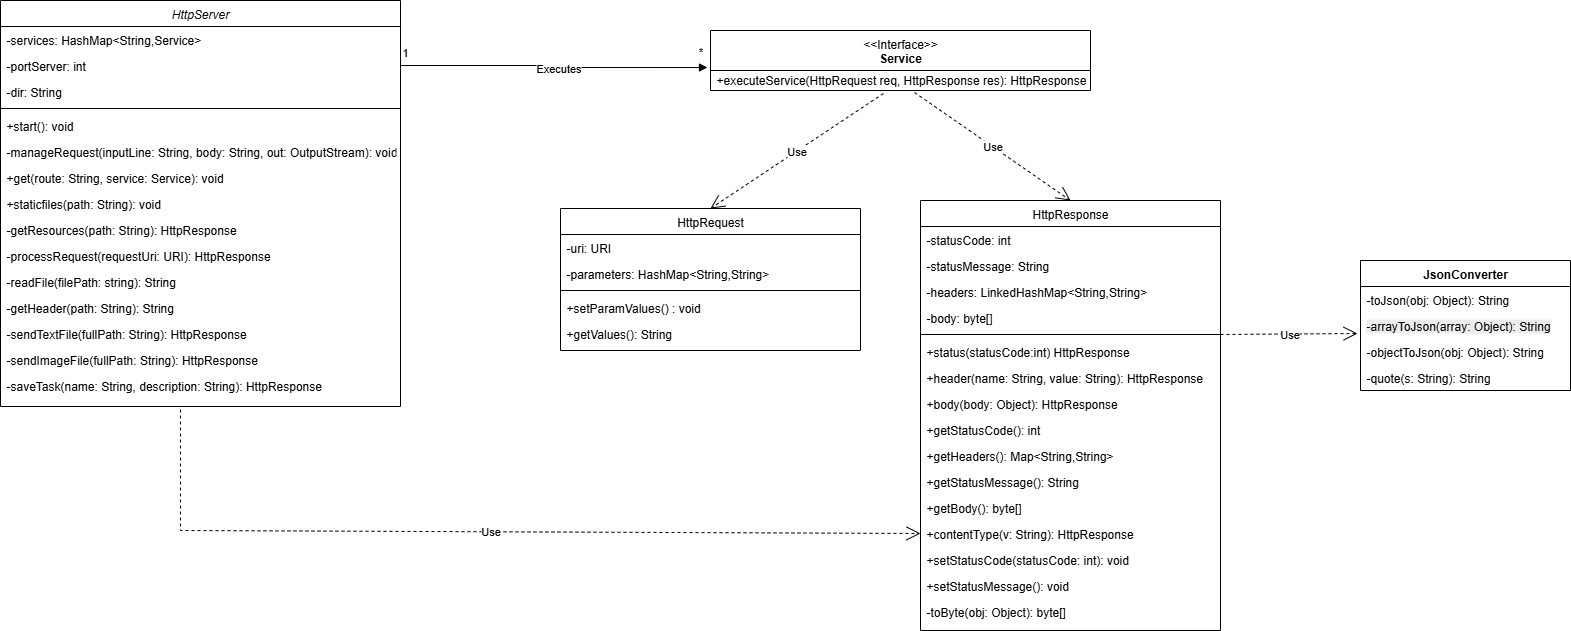

The diagram above was exported from draw.io. Its source (the exported page's mxGraphModel, read from the mxfile embedded in the PNG):
<mxGraphModel dx="1665" dy="777" grid="1" gridSize="10" guides="1" tooltips="1" connect="1" arrows="1" fold="1" page="1" pageScale="1" pageWidth="827" pageHeight="1169" math="0" shadow="0">
  <root>
    <mxCell id="0" />
    <mxCell id="1" parent="0" />
    <mxCell id="5mcOQJK2Cv57ZwkZuTUM-1" value="HttpServer" style="swimlane;fontStyle=2;align=center;verticalAlign=top;childLayout=stackLayout;horizontal=1;startSize=26;horizontalStack=0;resizeParent=1;resizeLast=0;collapsible=1;marginBottom=0;rounded=0;shadow=0;strokeWidth=1;" vertex="1" parent="1">
      <mxGeometry x="30" y="150" width="400" height="406" as="geometry">
        <mxRectangle x="230" y="140" width="160" height="26" as="alternateBounds" />
      </mxGeometry>
    </mxCell>
    <mxCell id="5mcOQJK2Cv57ZwkZuTUM-2" value="-services: HashMap&lt;String,Service&gt;" style="text;align=left;verticalAlign=top;spacingLeft=4;spacingRight=4;overflow=hidden;rotatable=0;points=[[0,0.5],[1,0.5]];portConstraint=eastwest;" vertex="1" parent="5mcOQJK2Cv57ZwkZuTUM-1">
      <mxGeometry y="26" width="400" height="26" as="geometry" />
    </mxCell>
    <mxCell id="5mcOQJK2Cv57ZwkZuTUM-3" value="-portServer: int" style="text;align=left;verticalAlign=top;spacingLeft=4;spacingRight=4;overflow=hidden;rotatable=0;points=[[0,0.5],[1,0.5]];portConstraint=eastwest;" vertex="1" parent="5mcOQJK2Cv57ZwkZuTUM-1">
      <mxGeometry y="52" width="400" height="26" as="geometry" />
    </mxCell>
    <mxCell id="5mcOQJK2Cv57ZwkZuTUM-4" value="-dir: String" style="text;align=left;verticalAlign=top;spacingLeft=4;spacingRight=4;overflow=hidden;rotatable=0;points=[[0,0.5],[1,0.5]];portConstraint=eastwest;" vertex="1" parent="5mcOQJK2Cv57ZwkZuTUM-1">
      <mxGeometry y="78" width="400" height="26" as="geometry" />
    </mxCell>
    <mxCell id="5mcOQJK2Cv57ZwkZuTUM-5" value="" style="line;html=1;strokeWidth=1;align=left;verticalAlign=middle;spacingTop=-1;spacingLeft=3;spacingRight=3;rotatable=0;labelPosition=right;points=[];portConstraint=eastwest;" vertex="1" parent="5mcOQJK2Cv57ZwkZuTUM-1">
      <mxGeometry y="104" width="400" height="8" as="geometry" />
    </mxCell>
    <mxCell id="5mcOQJK2Cv57ZwkZuTUM-6" value="+start(): void" style="text;align=left;verticalAlign=top;spacingLeft=4;spacingRight=4;overflow=hidden;rotatable=0;points=[[0,0.5],[1,0.5]];portConstraint=eastwest;" vertex="1" parent="5mcOQJK2Cv57ZwkZuTUM-1">
      <mxGeometry y="112" width="400" height="26" as="geometry" />
    </mxCell>
    <mxCell id="5mcOQJK2Cv57ZwkZuTUM-7" value="-manageRequest(inputLine: String, body: String, out: OutputStream): void&#10;" style="text;align=left;verticalAlign=top;spacingLeft=4;spacingRight=4;overflow=hidden;rotatable=0;points=[[0,0.5],[1,0.5]];portConstraint=eastwest;" vertex="1" parent="5mcOQJK2Cv57ZwkZuTUM-1">
      <mxGeometry y="138" width="400" height="26" as="geometry" />
    </mxCell>
    <mxCell id="5mcOQJK2Cv57ZwkZuTUM-8" value="+get(route: String, service: Service): void" style="text;align=left;verticalAlign=top;spacingLeft=4;spacingRight=4;overflow=hidden;rotatable=0;points=[[0,0.5],[1,0.5]];portConstraint=eastwest;" vertex="1" parent="5mcOQJK2Cv57ZwkZuTUM-1">
      <mxGeometry y="164" width="400" height="26" as="geometry" />
    </mxCell>
    <mxCell id="5mcOQJK2Cv57ZwkZuTUM-9" value="+staticfiles(path: String): void" style="text;align=left;verticalAlign=top;spacingLeft=4;spacingRight=4;overflow=hidden;rotatable=0;points=[[0,0.5],[1,0.5]];portConstraint=eastwest;" vertex="1" parent="5mcOQJK2Cv57ZwkZuTUM-1">
      <mxGeometry y="190" width="400" height="26" as="geometry" />
    </mxCell>
    <mxCell id="5mcOQJK2Cv57ZwkZuTUM-10" value="-getResources(path: String): HttpResponse" style="text;align=left;verticalAlign=top;spacingLeft=4;spacingRight=4;overflow=hidden;rotatable=0;points=[[0,0.5],[1,0.5]];portConstraint=eastwest;" vertex="1" parent="5mcOQJK2Cv57ZwkZuTUM-1">
      <mxGeometry y="216" width="400" height="26" as="geometry" />
    </mxCell>
    <mxCell id="5mcOQJK2Cv57ZwkZuTUM-11" value="-processRequest(requestUri: URI): HttpResponse" style="text;align=left;verticalAlign=top;spacingLeft=4;spacingRight=4;overflow=hidden;rotatable=0;points=[[0,0.5],[1,0.5]];portConstraint=eastwest;" vertex="1" parent="5mcOQJK2Cv57ZwkZuTUM-1">
      <mxGeometry y="242" width="400" height="26" as="geometry" />
    </mxCell>
    <mxCell id="5mcOQJK2Cv57ZwkZuTUM-12" value="-readFile(filePath: string): String" style="text;align=left;verticalAlign=top;spacingLeft=4;spacingRight=4;overflow=hidden;rotatable=0;points=[[0,0.5],[1,0.5]];portConstraint=eastwest;" vertex="1" parent="5mcOQJK2Cv57ZwkZuTUM-1">
      <mxGeometry y="268" width="400" height="26" as="geometry" />
    </mxCell>
    <mxCell id="5mcOQJK2Cv57ZwkZuTUM-13" value="-getHeader(path: String): String" style="text;align=left;verticalAlign=top;spacingLeft=4;spacingRight=4;overflow=hidden;rotatable=0;points=[[0,0.5],[1,0.5]];portConstraint=eastwest;" vertex="1" parent="5mcOQJK2Cv57ZwkZuTUM-1">
      <mxGeometry y="294" width="400" height="26" as="geometry" />
    </mxCell>
    <mxCell id="5mcOQJK2Cv57ZwkZuTUM-14" value="-sendTextFile(fullPath: String): HttpResponse" style="text;align=left;verticalAlign=top;spacingLeft=4;spacingRight=4;overflow=hidden;rotatable=0;points=[[0,0.5],[1,0.5]];portConstraint=eastwest;" vertex="1" parent="5mcOQJK2Cv57ZwkZuTUM-1">
      <mxGeometry y="320" width="400" height="26" as="geometry" />
    </mxCell>
    <mxCell id="5mcOQJK2Cv57ZwkZuTUM-15" value="-sendImageFile(fullPath: String): HttpResponse" style="text;align=left;verticalAlign=top;spacingLeft=4;spacingRight=4;overflow=hidden;rotatable=0;points=[[0,0.5],[1,0.5]];portConstraint=eastwest;" vertex="1" parent="5mcOQJK2Cv57ZwkZuTUM-1">
      <mxGeometry y="346" width="400" height="26" as="geometry" />
    </mxCell>
    <mxCell id="5mcOQJK2Cv57ZwkZuTUM-16" value="-saveTask(name: String, description: String): HttpResponse" style="text;align=left;verticalAlign=top;spacingLeft=4;spacingRight=4;overflow=hidden;rotatable=0;points=[[0,0.5],[1,0.5]];portConstraint=eastwest;" vertex="1" parent="5mcOQJK2Cv57ZwkZuTUM-1">
      <mxGeometry y="372" width="400" height="34" as="geometry" />
    </mxCell>
    <mxCell id="5mcOQJK2Cv57ZwkZuTUM-17" value="HttpRequest" style="swimlane;fontStyle=0;align=center;verticalAlign=top;childLayout=stackLayout;horizontal=1;startSize=26;horizontalStack=0;resizeParent=1;resizeLast=0;collapsible=1;marginBottom=0;rounded=0;shadow=0;strokeWidth=1;" vertex="1" parent="1">
      <mxGeometry x="590" y="358" width="300" height="142" as="geometry">
        <mxRectangle x="550" y="140" width="160" height="26" as="alternateBounds" />
      </mxGeometry>
    </mxCell>
    <mxCell id="5mcOQJK2Cv57ZwkZuTUM-18" value="-uri: URI" style="text;align=left;verticalAlign=top;spacingLeft=4;spacingRight=4;overflow=hidden;rotatable=0;points=[[0,0.5],[1,0.5]];portConstraint=eastwest;" vertex="1" parent="5mcOQJK2Cv57ZwkZuTUM-17">
      <mxGeometry y="26" width="300" height="26" as="geometry" />
    </mxCell>
    <mxCell id="5mcOQJK2Cv57ZwkZuTUM-19" value="-parameters: HashMap&lt;String,String&gt;" style="text;align=left;verticalAlign=top;spacingLeft=4;spacingRight=4;overflow=hidden;rotatable=0;points=[[0,0.5],[1,0.5]];portConstraint=eastwest;" vertex="1" parent="5mcOQJK2Cv57ZwkZuTUM-17">
      <mxGeometry y="52" width="300" height="26" as="geometry" />
    </mxCell>
    <mxCell id="5mcOQJK2Cv57ZwkZuTUM-20" value="" style="line;html=1;strokeWidth=1;align=left;verticalAlign=middle;spacingTop=-1;spacingLeft=3;spacingRight=3;rotatable=0;labelPosition=right;points=[];portConstraint=eastwest;" vertex="1" parent="5mcOQJK2Cv57ZwkZuTUM-17">
      <mxGeometry y="78" width="300" height="8" as="geometry" />
    </mxCell>
    <mxCell id="5mcOQJK2Cv57ZwkZuTUM-21" value="+setParamValues() : void" style="text;align=left;verticalAlign=top;spacingLeft=4;spacingRight=4;overflow=hidden;rotatable=0;points=[[0,0.5],[1,0.5]];portConstraint=eastwest;" vertex="1" parent="5mcOQJK2Cv57ZwkZuTUM-17">
      <mxGeometry y="86" width="300" height="26" as="geometry" />
    </mxCell>
    <mxCell id="5mcOQJK2Cv57ZwkZuTUM-22" value="+getValues(): String" style="text;align=left;verticalAlign=top;spacingLeft=4;spacingRight=4;overflow=hidden;rotatable=0;points=[[0,0.5],[1,0.5]];portConstraint=eastwest;" vertex="1" parent="5mcOQJK2Cv57ZwkZuTUM-17">
      <mxGeometry y="112" width="300" height="26" as="geometry" />
    </mxCell>
    <mxCell id="5mcOQJK2Cv57ZwkZuTUM-23" value="&amp;lt;&amp;lt;Interface&amp;gt;&amp;gt;&lt;br&gt;&lt;b&gt;Service&lt;/b&gt;" style="swimlane;fontStyle=0;align=center;verticalAlign=top;childLayout=stackLayout;horizontal=1;startSize=40;horizontalStack=0;resizeParent=1;resizeParentMax=0;resizeLast=0;collapsible=0;marginBottom=0;html=1;whiteSpace=wrap;" vertex="1" parent="1">
      <mxGeometry x="740" y="180" width="380" height="60" as="geometry" />
    </mxCell>
    <mxCell id="5mcOQJK2Cv57ZwkZuTUM-24" value="&lt;span style=&quot;text-wrap-mode: nowrap;&quot;&gt;+executeService(HttpRequest req, HttpResponse res): HttpResponse&lt;/span&gt;" style="text;html=1;strokeColor=none;fillColor=none;align=left;verticalAlign=middle;spacingLeft=4;spacingRight=4;overflow=hidden;rotatable=0;points=[[0,0.5],[1,0.5]];portConstraint=eastwest;whiteSpace=wrap;" vertex="1" parent="5mcOQJK2Cv57ZwkZuTUM-23">
      <mxGeometry y="40" width="380" height="20" as="geometry" />
    </mxCell>
    <mxCell id="5mcOQJK2Cv57ZwkZuTUM-25" value="HttpResponse" style="swimlane;fontStyle=0;align=center;verticalAlign=top;childLayout=stackLayout;horizontal=1;startSize=26;horizontalStack=0;resizeParent=1;resizeLast=0;collapsible=1;marginBottom=0;rounded=0;shadow=0;strokeWidth=1;" vertex="1" parent="1">
      <mxGeometry x="950" y="350" width="300" height="430" as="geometry">
        <mxRectangle x="550" y="140" width="160" height="26" as="alternateBounds" />
      </mxGeometry>
    </mxCell>
    <mxCell id="5mcOQJK2Cv57ZwkZuTUM-26" value="-statusCode: int" style="text;align=left;verticalAlign=top;spacingLeft=4;spacingRight=4;overflow=hidden;rotatable=0;points=[[0,0.5],[1,0.5]];portConstraint=eastwest;" vertex="1" parent="5mcOQJK2Cv57ZwkZuTUM-25">
      <mxGeometry y="26" width="300" height="26" as="geometry" />
    </mxCell>
    <mxCell id="5mcOQJK2Cv57ZwkZuTUM-27" value="-statusMessage: String" style="text;align=left;verticalAlign=top;spacingLeft=4;spacingRight=4;overflow=hidden;rotatable=0;points=[[0,0.5],[1,0.5]];portConstraint=eastwest;" vertex="1" parent="5mcOQJK2Cv57ZwkZuTUM-25">
      <mxGeometry y="52" width="300" height="26" as="geometry" />
    </mxCell>
    <mxCell id="5mcOQJK2Cv57ZwkZuTUM-28" value="-headers: LinkedHashMap&lt;String,String&gt;" style="text;align=left;verticalAlign=top;spacingLeft=4;spacingRight=4;overflow=hidden;rotatable=0;points=[[0,0.5],[1,0.5]];portConstraint=eastwest;" vertex="1" parent="5mcOQJK2Cv57ZwkZuTUM-25">
      <mxGeometry y="78" width="300" height="26" as="geometry" />
    </mxCell>
    <mxCell id="5mcOQJK2Cv57ZwkZuTUM-29" value="-body: byte[]" style="text;align=left;verticalAlign=top;spacingLeft=4;spacingRight=4;overflow=hidden;rotatable=0;points=[[0,0.5],[1,0.5]];portConstraint=eastwest;" vertex="1" parent="5mcOQJK2Cv57ZwkZuTUM-25">
      <mxGeometry y="104" width="300" height="26" as="geometry" />
    </mxCell>
    <mxCell id="5mcOQJK2Cv57ZwkZuTUM-30" value="" style="line;html=1;strokeWidth=1;align=left;verticalAlign=middle;spacingTop=-1;spacingLeft=3;spacingRight=3;rotatable=0;labelPosition=right;points=[];portConstraint=eastwest;" vertex="1" parent="5mcOQJK2Cv57ZwkZuTUM-25">
      <mxGeometry y="130" width="300" height="8" as="geometry" />
    </mxCell>
    <mxCell id="5mcOQJK2Cv57ZwkZuTUM-31" value="+status(statusCode:int) HttpResponse" style="text;align=left;verticalAlign=top;spacingLeft=4;spacingRight=4;overflow=hidden;rotatable=0;points=[[0,0.5],[1,0.5]];portConstraint=eastwest;" vertex="1" parent="5mcOQJK2Cv57ZwkZuTUM-25">
      <mxGeometry y="138" width="300" height="26" as="geometry" />
    </mxCell>
    <mxCell id="5mcOQJK2Cv57ZwkZuTUM-32" value="+header(name: String, value: String): HttpResponse" style="text;align=left;verticalAlign=top;spacingLeft=4;spacingRight=4;overflow=hidden;rotatable=0;points=[[0,0.5],[1,0.5]];portConstraint=eastwest;" vertex="1" parent="5mcOQJK2Cv57ZwkZuTUM-25">
      <mxGeometry y="164" width="300" height="26" as="geometry" />
    </mxCell>
    <mxCell id="5mcOQJK2Cv57ZwkZuTUM-33" value="+body(body: Object): HttpResponse" style="text;align=left;verticalAlign=top;spacingLeft=4;spacingRight=4;overflow=hidden;rotatable=0;points=[[0,0.5],[1,0.5]];portConstraint=eastwest;" vertex="1" parent="5mcOQJK2Cv57ZwkZuTUM-25">
      <mxGeometry y="190" width="300" height="26" as="geometry" />
    </mxCell>
    <mxCell id="5mcOQJK2Cv57ZwkZuTUM-34" value="+getStatusCode(): int" style="text;align=left;verticalAlign=top;spacingLeft=4;spacingRight=4;overflow=hidden;rotatable=0;points=[[0,0.5],[1,0.5]];portConstraint=eastwest;" vertex="1" parent="5mcOQJK2Cv57ZwkZuTUM-25">
      <mxGeometry y="216" width="300" height="26" as="geometry" />
    </mxCell>
    <mxCell id="5mcOQJK2Cv57ZwkZuTUM-35" value="+getHeaders(): Map&lt;String,String&gt;" style="text;align=left;verticalAlign=top;spacingLeft=4;spacingRight=4;overflow=hidden;rotatable=0;points=[[0,0.5],[1,0.5]];portConstraint=eastwest;" vertex="1" parent="5mcOQJK2Cv57ZwkZuTUM-25">
      <mxGeometry y="242" width="300" height="26" as="geometry" />
    </mxCell>
    <mxCell id="5mcOQJK2Cv57ZwkZuTUM-36" value="+getStatusMessage(): String" style="text;align=left;verticalAlign=top;spacingLeft=4;spacingRight=4;overflow=hidden;rotatable=0;points=[[0,0.5],[1,0.5]];portConstraint=eastwest;" vertex="1" parent="5mcOQJK2Cv57ZwkZuTUM-25">
      <mxGeometry y="268" width="300" height="26" as="geometry" />
    </mxCell>
    <mxCell id="5mcOQJK2Cv57ZwkZuTUM-37" value="+getBody(): byte[]" style="text;align=left;verticalAlign=top;spacingLeft=4;spacingRight=4;overflow=hidden;rotatable=0;points=[[0,0.5],[1,0.5]];portConstraint=eastwest;" vertex="1" parent="5mcOQJK2Cv57ZwkZuTUM-25">
      <mxGeometry y="294" width="300" height="26" as="geometry" />
    </mxCell>
    <mxCell id="5mcOQJK2Cv57ZwkZuTUM-38" value="+contentType(v: String): HttpResponse" style="text;align=left;verticalAlign=top;spacingLeft=4;spacingRight=4;overflow=hidden;rotatable=0;points=[[0,0.5],[1,0.5]];portConstraint=eastwest;" vertex="1" parent="5mcOQJK2Cv57ZwkZuTUM-25">
      <mxGeometry y="320" width="300" height="26" as="geometry" />
    </mxCell>
    <mxCell id="5mcOQJK2Cv57ZwkZuTUM-39" value="+setStatusCode(statusCode: int): void" style="text;align=left;verticalAlign=top;spacingLeft=4;spacingRight=4;overflow=hidden;rotatable=0;points=[[0,0.5],[1,0.5]];portConstraint=eastwest;" vertex="1" parent="5mcOQJK2Cv57ZwkZuTUM-25">
      <mxGeometry y="346" width="300" height="26" as="geometry" />
    </mxCell>
    <mxCell id="5mcOQJK2Cv57ZwkZuTUM-40" value="+setStatusMessage(): void" style="text;align=left;verticalAlign=top;spacingLeft=4;spacingRight=4;overflow=hidden;rotatable=0;points=[[0,0.5],[1,0.5]];portConstraint=eastwest;" vertex="1" parent="5mcOQJK2Cv57ZwkZuTUM-25">
      <mxGeometry y="372" width="300" height="26" as="geometry" />
    </mxCell>
    <mxCell id="5mcOQJK2Cv57ZwkZuTUM-41" value="-toByte(obj: Object): byte[]" style="text;align=left;verticalAlign=top;spacingLeft=4;spacingRight=4;overflow=hidden;rotatable=0;points=[[0,0.5],[1,0.5]];portConstraint=eastwest;" vertex="1" parent="5mcOQJK2Cv57ZwkZuTUM-25">
      <mxGeometry y="398" width="300" height="26" as="geometry" />
    </mxCell>
    <mxCell id="5mcOQJK2Cv57ZwkZuTUM-46" value="Use" style="endArrow=open;endSize=12;dashed=1;html=1;rounded=0;exitX=0.455;exitY=1.15;exitDx=0;exitDy=0;exitPerimeter=0;entryX=0.5;entryY=0;entryDx=0;entryDy=0;" edge="1" parent="1" source="5mcOQJK2Cv57ZwkZuTUM-24" target="5mcOQJK2Cv57ZwkZuTUM-17">
      <mxGeometry width="160" relative="1" as="geometry">
        <mxPoint x="890" y="290" as="sourcePoint" />
        <mxPoint x="1050" y="290" as="targetPoint" />
      </mxGeometry>
    </mxCell>
    <mxCell id="5mcOQJK2Cv57ZwkZuTUM-47" value="Use" style="endArrow=open;endSize=12;dashed=1;html=1;rounded=0;exitX=0.537;exitY=1.1;exitDx=0;exitDy=0;exitPerimeter=0;entryX=0.5;entryY=0;entryDx=0;entryDy=0;" edge="1" parent="1" source="5mcOQJK2Cv57ZwkZuTUM-24" target="5mcOQJK2Cv57ZwkZuTUM-25">
      <mxGeometry width="160" relative="1" as="geometry">
        <mxPoint x="950" y="300" as="sourcePoint" />
        <mxPoint x="1110" y="300" as="targetPoint" />
      </mxGeometry>
    </mxCell>
    <mxCell id="5mcOQJK2Cv57ZwkZuTUM-48" value="" style="endArrow=block;endFill=1;html=1;edgeStyle=orthogonalEdgeStyle;align=left;verticalAlign=top;rounded=0;exitX=1;exitY=0.5;exitDx=0;exitDy=0;entryX=-0.008;entryY=0.617;entryDx=0;entryDy=0;entryPerimeter=0;" edge="1" parent="1" source="5mcOQJK2Cv57ZwkZuTUM-3" target="5mcOQJK2Cv57ZwkZuTUM-23">
      <mxGeometry x="-1" relative="1" as="geometry">
        <mxPoint x="490" y="210" as="sourcePoint" />
        <mxPoint x="650" y="210" as="targetPoint" />
      </mxGeometry>
    </mxCell>
    <mxCell id="5mcOQJK2Cv57ZwkZuTUM-49" value="1" style="edgeLabel;resizable=0;html=1;align=left;verticalAlign=bottom;" connectable="0" vertex="1" parent="5mcOQJK2Cv57ZwkZuTUM-48">
      <mxGeometry x="-1" relative="1" as="geometry">
        <mxPoint y="-5" as="offset" />
      </mxGeometry>
    </mxCell>
    <mxCell id="5mcOQJK2Cv57ZwkZuTUM-50" value="Executes" style="edgeLabel;html=1;align=center;verticalAlign=middle;resizable=0;points=[];" vertex="1" connectable="0" parent="5mcOQJK2Cv57ZwkZuTUM-48">
      <mxGeometry x="0.0357" relative="1" as="geometry">
        <mxPoint as="offset" />
      </mxGeometry>
    </mxCell>
    <mxCell id="5mcOQJK2Cv57ZwkZuTUM-51" value="*" style="edgeLabel;html=1;align=center;verticalAlign=middle;resizable=0;points=[];" vertex="1" connectable="0" parent="5mcOQJK2Cv57ZwkZuTUM-48">
      <mxGeometry x="0.9161" y="-1" relative="1" as="geometry">
        <mxPoint x="6" y="-18" as="offset" />
      </mxGeometry>
    </mxCell>
    <mxCell id="5mcOQJK2Cv57ZwkZuTUM-52" value="Use" style="endArrow=open;endSize=12;dashed=1;html=1;rounded=0;exitX=0.45;exitY=1.088;exitDx=0;exitDy=0;exitPerimeter=0;entryX=0;entryY=0.5;entryDx=0;entryDy=0;" edge="1" parent="1" source="5mcOQJK2Cv57ZwkZuTUM-16" target="5mcOQJK2Cv57ZwkZuTUM-38">
      <mxGeometry width="160" relative="1" as="geometry">
        <mxPoint x="300" y="640" as="sourcePoint" />
        <mxPoint x="460" y="640" as="targetPoint" />
        <Array as="points">
          <mxPoint x="210" y="680" />
        </Array>
      </mxGeometry>
    </mxCell>
    <mxCell id="5mcOQJK2Cv57ZwkZuTUM-53" value="JsonConverter" style="swimlane;fontStyle=1;align=center;verticalAlign=top;childLayout=stackLayout;horizontal=1;startSize=26;horizontalStack=0;resizeParent=1;resizeParentMax=0;resizeLast=0;collapsible=1;marginBottom=0;whiteSpace=wrap;html=1;" vertex="1" parent="1">
      <mxGeometry x="1390" y="410" width="210" height="130" as="geometry" />
    </mxCell>
    <mxCell id="5mcOQJK2Cv57ZwkZuTUM-56" value="&lt;span style=&quot;text-wrap-mode: nowrap;&quot;&gt;-toJson(obj: Object): String&lt;/span&gt;" style="text;strokeColor=none;fillColor=none;align=left;verticalAlign=top;spacingLeft=4;spacingRight=4;overflow=hidden;rotatable=0;points=[[0,0.5],[1,0.5]];portConstraint=eastwest;whiteSpace=wrap;html=1;" vertex="1" parent="5mcOQJK2Cv57ZwkZuTUM-53">
      <mxGeometry y="26" width="210" height="26" as="geometry" />
    </mxCell>
    <mxCell id="5mcOQJK2Cv57ZwkZuTUM-59" value="&lt;span style=&quot;color: rgb(0, 0, 0); font-family: Helvetica; font-size: 12px; font-style: normal; font-variant-ligatures: normal; font-variant-caps: normal; font-weight: 400; letter-spacing: normal; orphans: 2; text-align: left; text-indent: 0px; text-transform: none; widows: 2; word-spacing: 0px; -webkit-text-stroke-width: 0px; white-space: nowrap; background-color: rgb(236, 236, 236); text-decoration-thickness: initial; text-decoration-style: initial; text-decoration-color: initial; float: none; display: inline !important;&quot;&gt;-arrayToJson(array: Object): String&lt;/span&gt;&lt;div&gt;&lt;br/&gt;&lt;/div&gt;" style="text;strokeColor=none;fillColor=none;align=left;verticalAlign=top;spacingLeft=4;spacingRight=4;overflow=hidden;rotatable=0;points=[[0,0.5],[1,0.5]];portConstraint=eastwest;whiteSpace=wrap;html=1;" vertex="1" parent="5mcOQJK2Cv57ZwkZuTUM-53">
      <mxGeometry y="52" width="210" height="26" as="geometry" />
    </mxCell>
    <mxCell id="5mcOQJK2Cv57ZwkZuTUM-58" value="&lt;span style=&quot;text-wrap-mode: nowrap;&quot;&gt;-objectToJson(obj: Object): String&lt;/span&gt;" style="text;strokeColor=none;fillColor=none;align=left;verticalAlign=top;spacingLeft=4;spacingRight=4;overflow=hidden;rotatable=0;points=[[0,0.5],[1,0.5]];portConstraint=eastwest;whiteSpace=wrap;html=1;" vertex="1" parent="5mcOQJK2Cv57ZwkZuTUM-53">
      <mxGeometry y="78" width="210" height="26" as="geometry" />
    </mxCell>
    <mxCell id="5mcOQJK2Cv57ZwkZuTUM-57" value="&lt;span style=&quot;text-wrap-mode: nowrap;&quot;&gt;-quote(s: String): String&lt;/span&gt;" style="text;strokeColor=none;fillColor=none;align=left;verticalAlign=top;spacingLeft=4;spacingRight=4;overflow=hidden;rotatable=0;points=[[0,0.5],[1,0.5]];portConstraint=eastwest;whiteSpace=wrap;html=1;" vertex="1" parent="5mcOQJK2Cv57ZwkZuTUM-53">
      <mxGeometry y="104" width="210" height="26" as="geometry" />
    </mxCell>
    <mxCell id="5mcOQJK2Cv57ZwkZuTUM-60" value="Use" style="endArrow=open;endSize=12;dashed=1;html=1;rounded=0;exitX=1;exitY=0.5;exitDx=0;exitDy=0;exitPerimeter=0;entryX=-0.014;entryY=0.808;entryDx=0;entryDy=0;entryPerimeter=0;" edge="1" parent="1" source="5mcOQJK2Cv57ZwkZuTUM-30" target="5mcOQJK2Cv57ZwkZuTUM-59">
      <mxGeometry width="160" relative="1" as="geometry">
        <mxPoint x="1280" y="490" as="sourcePoint" />
        <mxPoint x="1440" y="490" as="targetPoint" />
      </mxGeometry>
    </mxCell>
  </root>
</mxGraphModel>